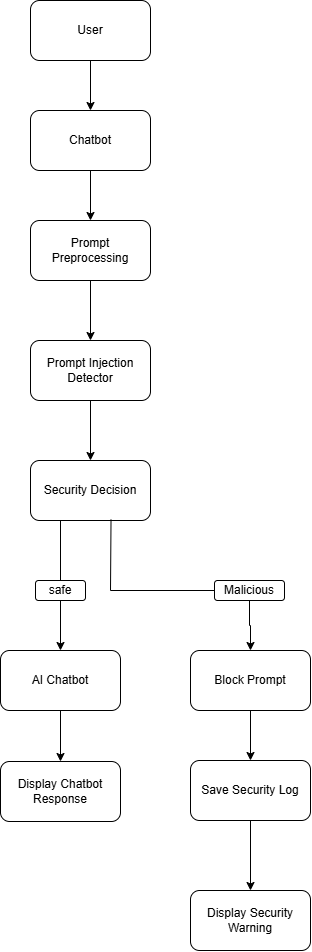

The diagram above was exported from draw.io. Its source (the exported page's mxGraphModel, read from the mxfile embedded in the PNG):
<mxGraphModel dx="894" dy="457" grid="1" gridSize="10" guides="1" tooltips="1" connect="1" arrows="1" fold="1" page="1" pageScale="1" pageWidth="850" pageHeight="1100" math="0" shadow="0">
  <root>
    <mxCell id="0" />
    <mxCell id="1" parent="0" />
    <mxCell id="GXA8LEzQU8VfVJBRUuqL-6" edge="1" parent="1" source="GXA8LEzQU8VfVJBRUuqL-1" style="edgeStyle=orthogonalEdgeStyle;rounded=0;orthogonalLoop=1;jettySize=auto;html=1;exitX=0.5;exitY=1;exitDx=0;exitDy=0;entryX=0.5;entryY=0;entryDx=0;entryDy=0;" target="GXA8LEzQU8VfVJBRUuqL-2">
      <mxGeometry relative="1" as="geometry" />
    </mxCell>
    <mxCell id="GXA8LEzQU8VfVJBRUuqL-1" parent="1" style="rounded=1;whiteSpace=wrap;html=1;" value="User" vertex="1">
      <mxGeometry height="60" width="120" x="140" y="40" as="geometry" />
    </mxCell>
    <mxCell id="GXA8LEzQU8VfVJBRUuqL-7" edge="1" parent="1" source="GXA8LEzQU8VfVJBRUuqL-2" style="edgeStyle=orthogonalEdgeStyle;rounded=0;orthogonalLoop=1;jettySize=auto;html=1;exitX=0.5;exitY=1;exitDx=0;exitDy=0;" target="GXA8LEzQU8VfVJBRUuqL-3">
      <mxGeometry relative="1" as="geometry" />
    </mxCell>
    <mxCell id="GXA8LEzQU8VfVJBRUuqL-2" parent="1" style="rounded=1;whiteSpace=wrap;html=1;" value="Chatbot" vertex="1">
      <mxGeometry height="60" width="120" x="140" y="150" as="geometry" />
    </mxCell>
    <mxCell id="GXA8LEzQU8VfVJBRUuqL-8" edge="1" parent="1" source="GXA8LEzQU8VfVJBRUuqL-3" style="edgeStyle=orthogonalEdgeStyle;rounded=0;orthogonalLoop=1;jettySize=auto;html=1;exitX=0.5;exitY=1;exitDx=0;exitDy=0;entryX=0.5;entryY=0;entryDx=0;entryDy=0;" target="GXA8LEzQU8VfVJBRUuqL-4">
      <mxGeometry relative="1" as="geometry" />
    </mxCell>
    <mxCell id="GXA8LEzQU8VfVJBRUuqL-3" parent="1" style="rounded=1;whiteSpace=wrap;html=1;" value="Prompt Preprocessing" vertex="1">
      <mxGeometry height="60" width="120" x="140" y="260" as="geometry" />
    </mxCell>
    <mxCell id="GXA8LEzQU8VfVJBRUuqL-9" edge="1" parent="1" source="GXA8LEzQU8VfVJBRUuqL-4" style="edgeStyle=orthogonalEdgeStyle;rounded=0;orthogonalLoop=1;jettySize=auto;html=1;exitX=0.5;exitY=1;exitDx=0;exitDy=0;entryX=0.5;entryY=0;entryDx=0;entryDy=0;" target="GXA8LEzQU8VfVJBRUuqL-5">
      <mxGeometry relative="1" as="geometry" />
    </mxCell>
    <mxCell id="GXA8LEzQU8VfVJBRUuqL-4" parent="1" style="rounded=1;whiteSpace=wrap;html=1;" value="Prompt Injection Detector" vertex="1">
      <mxGeometry height="60" width="120" x="140" y="380" as="geometry" />
    </mxCell>
    <mxCell id="GXA8LEzQU8VfVJBRUuqL-5" parent="1" style="rounded=1;whiteSpace=wrap;html=1;" value="Security Decision" vertex="1">
      <mxGeometry height="60" width="120" x="140" y="500" as="geometry" />
    </mxCell>
    <mxCell id="GXA8LEzQU8VfVJBRUuqL-19" edge="1" parent="1" source="GXA8LEzQU8VfVJBRUuqL-10" style="edgeStyle=orthogonalEdgeStyle;rounded=0;orthogonalLoop=1;jettySize=auto;html=1;exitX=0.5;exitY=1;exitDx=0;exitDy=0;entryX=0.5;entryY=0;entryDx=0;entryDy=0;" target="GXA8LEzQU8VfVJBRUuqL-16">
      <mxGeometry relative="1" as="geometry" />
    </mxCell>
    <mxCell id="GXA8LEzQU8VfVJBRUuqL-10" parent="1" style="rounded=1;whiteSpace=wrap;html=1;" value="safe" vertex="1">
      <mxGeometry height="20" width="50" x="145" y="620" as="geometry" />
    </mxCell>
    <mxCell id="GXA8LEzQU8VfVJBRUuqL-24" edge="1" parent="1" source="GXA8LEzQU8VfVJBRUuqL-11" style="edgeStyle=orthogonalEdgeStyle;rounded=0;orthogonalLoop=1;jettySize=auto;html=1;exitX=0.5;exitY=1;exitDx=0;exitDy=0;entryX=0.5;entryY=0;entryDx=0;entryDy=0;" target="GXA8LEzQU8VfVJBRUuqL-21">
      <mxGeometry relative="1" as="geometry" />
    </mxCell>
    <mxCell id="GXA8LEzQU8VfVJBRUuqL-11" parent="1" style="rounded=1;whiteSpace=wrap;html=1;" value="Malicious" vertex="1">
      <mxGeometry height="20" width="70" x="324" y="620" as="geometry" />
    </mxCell>
    <mxCell id="GXA8LEzQU8VfVJBRUuqL-20" edge="1" parent="1" source="GXA8LEzQU8VfVJBRUuqL-16" style="edgeStyle=orthogonalEdgeStyle;rounded=0;orthogonalLoop=1;jettySize=auto;html=1;exitX=0.5;exitY=1;exitDx=0;exitDy=0;" target="GXA8LEzQU8VfVJBRUuqL-17">
      <mxGeometry relative="1" as="geometry" />
    </mxCell>
    <mxCell id="GXA8LEzQU8VfVJBRUuqL-16" parent="1" style="rounded=1;whiteSpace=wrap;html=1;" value="AI Chatbot" vertex="1">
      <mxGeometry height="60" width="120" x="110" y="690" as="geometry" />
    </mxCell>
    <mxCell id="GXA8LEzQU8VfVJBRUuqL-17" parent="1" style="rounded=1;whiteSpace=wrap;html=1;" value="Display Chatbot Response" vertex="1">
      <mxGeometry height="60" width="120" x="110" y="801" as="geometry" />
    </mxCell>
    <mxCell id="GXA8LEzQU8VfVJBRUuqL-18" edge="1" parent="1" source="GXA8LEzQU8VfVJBRUuqL-10" style="endArrow=none;html=1;rounded=0;exitX=0.5;exitY=0;exitDx=0;exitDy=0;entryX=0.25;entryY=1;entryDx=0;entryDy=0;" target="GXA8LEzQU8VfVJBRUuqL-5" value="">
      <mxGeometry height="50" relative="1" width="50" as="geometry">
        <mxPoint x="150" y="620" as="sourcePoint" />
        <mxPoint x="170" y="550" as="targetPoint" />
      </mxGeometry>
    </mxCell>
    <mxCell id="GXA8LEzQU8VfVJBRUuqL-25" edge="1" parent="1" source="GXA8LEzQU8VfVJBRUuqL-21" style="edgeStyle=orthogonalEdgeStyle;rounded=0;orthogonalLoop=1;jettySize=auto;html=1;exitX=0.5;exitY=1;exitDx=0;exitDy=0;" target="GXA8LEzQU8VfVJBRUuqL-22">
      <mxGeometry relative="1" as="geometry" />
    </mxCell>
    <mxCell id="GXA8LEzQU8VfVJBRUuqL-21" parent="1" style="rounded=1;whiteSpace=wrap;html=1;" value="Block Prompt" vertex="1">
      <mxGeometry height="60" width="120" x="300" y="690" as="geometry" />
    </mxCell>
    <mxCell id="GXA8LEzQU8VfVJBRUuqL-26" edge="1" parent="1" source="GXA8LEzQU8VfVJBRUuqL-22" style="edgeStyle=orthogonalEdgeStyle;rounded=0;orthogonalLoop=1;jettySize=auto;html=1;exitX=0.5;exitY=1;exitDx=0;exitDy=0;entryX=0.5;entryY=0;entryDx=0;entryDy=0;" target="GXA8LEzQU8VfVJBRUuqL-23">
      <mxGeometry relative="1" as="geometry" />
    </mxCell>
    <mxCell id="GXA8LEzQU8VfVJBRUuqL-22" parent="1" style="rounded=1;whiteSpace=wrap;html=1;" value="Save Security Log" vertex="1">
      <mxGeometry height="60" width="120" x="300" y="800" as="geometry" />
    </mxCell>
    <mxCell id="GXA8LEzQU8VfVJBRUuqL-23" parent="1" style="rounded=1;whiteSpace=wrap;html=1;" value="Display Security Warning" vertex="1">
      <mxGeometry height="60" width="120" x="300" y="930" as="geometry" />
    </mxCell>
    <mxCell id="GXA8LEzQU8VfVJBRUuqL-27" edge="1" parent="1" source="GXA8LEzQU8VfVJBRUuqL-5" style="endArrow=none;html=1;rounded=0;exitX=0.671;exitY=0.986;exitDx=0;exitDy=0;exitPerimeter=0;entryX=0;entryY=0.5;entryDx=0;entryDy=0;" target="GXA8LEzQU8VfVJBRUuqL-11" value="">
      <mxGeometry height="50" relative="1" width="50" as="geometry">
        <Array as="points">
          <mxPoint x="220" y="630" />
        </Array>
        <mxPoint x="270" y="620" as="sourcePoint" />
        <mxPoint x="320" y="570" as="targetPoint" />
      </mxGeometry>
    </mxCell>
  </root>
</mxGraphModel>